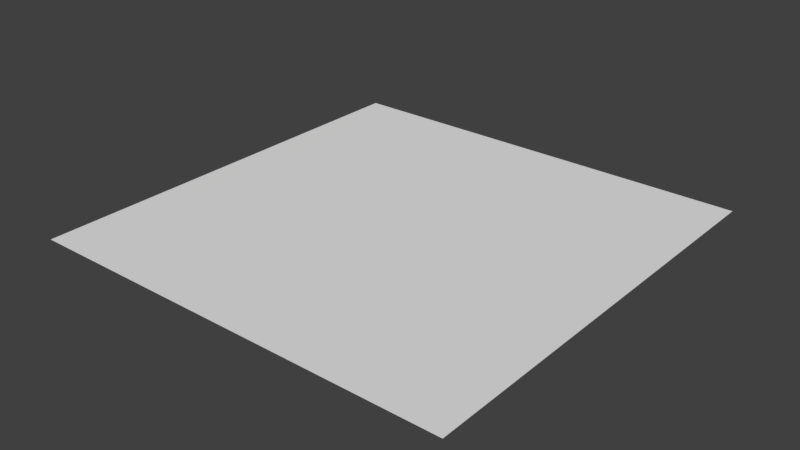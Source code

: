 # Source: plane.blend  (saved by Blender 2.78.0; exported with 4.5.12 LTS)
import bpy
from mathutils import Matrix  # noqa: F401  (used for matrix-valued properties, if any)

bpy.ops.wm.read_factory_settings(use_empty=True)
scene = bpy.context.scene
scene.name = 'Scene'

# ---- collections
col_collection_1 = bpy.data.collections.new('Collection 1'); scene.collection.children.link(col_collection_1)

# ---- world
world_world = bpy.data.worlds.new('World'); scene.world = world_world
world_world.color = (0.05088, 0.05088, 0.05088)
world_world.use_sun_shadow = False
world_world.sun_shadow_jitter_overblur = 0.0
world_world.cycles.sampling_method = 'MANUAL'

# ---- meshes
me_plane = bpy.data.meshes.new('Plane')
me_plane.from_pydata([(-1.997, 0.003026, -0.0001705), (0.002834, 0.003026, -0.0001705), (-1.997, 2.003, -0.0001705), (0.002834, 2.003, -0.0001705)], [], [(0, 1, 3, 2)])
me_plane.use_remesh_preserve_volume = False
me_plane.use_remesh_preserve_attributes = False
me_plane.use_mirror_vertex_groups = False
me_plane.update()

# ---- objects
ob_plane = bpy.data.objects.new('Plane', me_plane)

# ---- transforms, parenting, visibility, modifiers, constraints
ob_plane.location = (42.33, -38.8, 0.03397)
ob_plane.scale = (40.0, 40.0, 8.428)
ob_plane.lineart.crease_threshold = 0.0

# ---- collection membership
col_collection_1.objects.link(ob_plane)

# ---- scene / render settings (as saved in the file)
scene.frame_start = 0; scene.frame_end = 250; scene.frame_set(156)
scene.render.engine = 'BLENDER_EEVEE_NEXT'
scene.render.resolution_percentage = 50
scene.render.dither_intensity = 0.0
scene.cycles.use_denoising = False
scene.cycles.samples = 128
scene.cycles.sampling_pattern = 'TABULATED_SOBOL'
scene.cycles.light_sampling_threshold = 0.0
scene.cycles.use_adaptive_sampling = False
scene.cycles.use_light_tree = False
scene.cycles.blur_glossy = 0.0
scene.cycles.sample_clamp_indirect = 0.0
scene.view_settings.view_transform = 'Standard'
bpy.context.view_layer.update()

# ---- added for rendering (the .blend has no active camera and no usable light): camera, sun
cam_auto = bpy.data.cameras.new('AutoCamera')
cam_auto.lens = 50.0
cam_auto.sensor_width = 36.0
cam_auto.clip_end = 1837.08
ob_auto_camera = bpy.data.objects.new('AutoCamera', cam_auto)
scene.collection.objects.link(ob_auto_camera)
ob_auto_camera.location = (107.118, -124.292, 83.7743)
ob_auto_camera.rotation_euler = (1.09748, -7.21219e-08, 0.694738)
scene.camera = ob_auto_camera
light_auto_sun = bpy.data.lights.new('AutoSun', 'SUN')
light_auto_sun.energy = 3.0
light_auto_sun.angle = 0.0523599
ob_auto_sun = bpy.data.objects.new('AutoSun', light_auto_sun)
scene.collection.objects.link(ob_auto_sun)
ob_auto_sun.rotation_euler = (0.872665, 0.174533, 0.523599)
bpy.context.view_layer.update()
